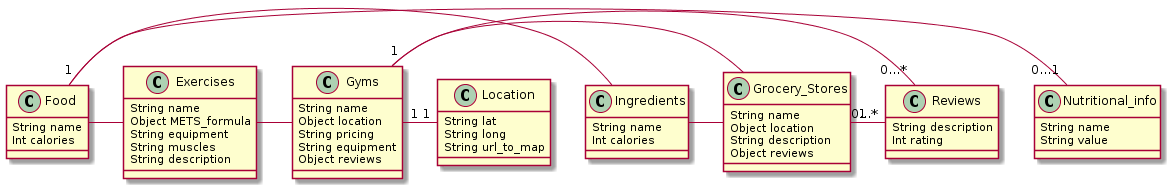

The diagram above was rendered by PlantUML. Its source (embedded in the PNG):
@startuml
Class Food {
  String name
  Int calories
}

Class Ingredients {
  String name
  Int calories
}

Class Gyms {
  String name
  Object location
  String pricing
  String equipment
  Object reviews
}

Class Exercises {
  String name
  Object METS_formula
  String equipment
  String muscles
  String description  
}

Class Grocery_Stores {
  String name
  Object location
  String description
  Object reviews
}

Class Nutritional_info {
  String name
  String value
}

Class Location {
  String lat
  String long
  String url_to_map
}

Class Reviews {
  String description
  Int rating
}

Food "1" - "0...1" Nutritional_info

Gyms "1" - "0...*" Reviews
Gyms "1" - "1" Location

Grocery_Stores "1" - "0...*" Reviews

Food - Ingredients
Food - Exercises
Ingredients - Grocery_Stores
Exercises - Gyms
Gyms - Grocery_Stores
@enduml